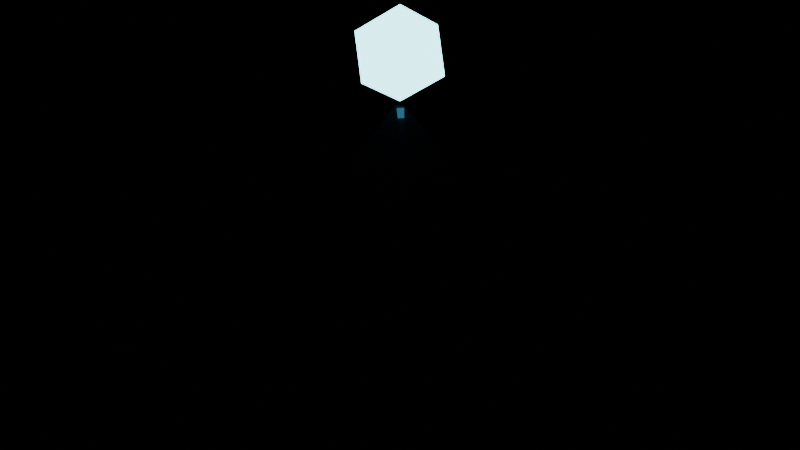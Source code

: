 # Source: protector_pyramid.blend  (saved by Blender 5.2.45; exported with 4.5.12 LTS)
import bpy
from mathutils import Matrix  # noqa: F401  (used for matrix-valued properties, if any)

bpy.ops.wm.read_factory_settings(use_empty=True)
scene = bpy.context.scene
scene.name = 'Scene'

# ---- materials (node trees are filled in below, after node groups)
mat_mat_obsidianhull = bpy.data.materials.new('Mat_ObsidianHull')
mat_mat_cyanconduit = bpy.data.materials.new('Mat_CyanConduit')

# ---- material node trees
mat_mat_obsidianhull.use_nodes = True; mat_mat_obsidianhull.node_tree.nodes.clear()
_N = mat_mat_obsidianhull.node_tree.nodes; _L = mat_mat_obsidianhull.node_tree.links
n0 = _N.new('ShaderNodeBsdfPrincipled'); n0.name = 'Principled BSDF'; n0.location = (-200, 100)
n0.inputs[0].default_value = (0.02, 0.03, 0.05, 1.0)
n0.inputs[1].default_value = 0.85
n0.inputs[2].default_value = 0.15
n0.inputs[3].default_value = 1.6
n0.inputs[10].default_value = 0.005
n1 = _N.new('ShaderNodeOutputMaterial'); n1.name = 'Material Output'; n1.location = (200, 100)
_L.new(n0.outputs[0], n1.inputs[0])
n1.is_active_output = True
mat_mat_cyanconduit.use_nodes = True; mat_mat_cyanconduit.node_tree.nodes.clear()
_N = mat_mat_cyanconduit.node_tree.nodes; _L = mat_mat_cyanconduit.node_tree.links
n0 = _N.new('ShaderNodeBsdfPrincipled'); n0.name = 'Principled BSDF'; n0.location = (-200, 100)
n0.inputs[0].default_value = (0.2, 0.9, 1.0, 1.0)
n0.inputs[10].default_value = 0.005
n0.inputs[27].default_value = (0.3, 0.95, 1.0, 1.0)
n0.inputs[28].default_value = 4.5
n1 = _N.new('ShaderNodeOutputMaterial'); n1.name = 'Material Output'; n1.location = (200, 100)
_L.new(n0.outputs[0], n1.inputs[0])
n1.is_active_output = True

# ---- meshes
me_cone = bpy.data.meshes.new('Cone')
me_cone.from_pydata([(-0.7071, 0.7071, -0.7), (0.7071, 0.7071, -0.7), (0.7071, -0.7071, -0.7), (-0.7071, -0.7071, -0.7), (0.0, 0.0, 0.7)], [], [(0, 4, 1), (1, 4, 2), (0, 1, 2, 3), (2, 4, 3), (3, 4, 0)])
_uv = me_cone.uv_layers.new(name='UVMap')
_uv.uv.foreach_set('vector', [0.25, 0.49, 0.25, 0.25, 0.49, 0.25, 0.49, 0.25, 0.25, 0.25, 0.25, 0.01, 0.75, 0.49, 0.99, 0.25, 0.75, 0.01, 0.51, 0.25, 0.25, 0.01, 0.25, 0.25, 0.01, 0.25, 0.01, 0.25, 0.25, 0.25, 0.25, 0.49])
me_cone.materials.append(mat_mat_obsidianhull)
me_cone.update()
me_icosphere = bpy.data.meshes.new('Icosphere')
me_icosphere.from_pydata([(0.0, 0.0, -0.18), (0.1302, -0.09463, -0.0805), (-0.04975, -0.1531, -0.0805), (-0.161, 0.0, -0.0805), (-0.04975, 0.1531, -0.0805), (0.1302, 0.09463, -0.0805), (0.04975, -0.1531, 0.0805), (-0.1302, -0.09463, 0.0805), (-0.1302, 0.09463, 0.0805), (0.04975, 0.1531, 0.0805), (0.161, 0.0, 0.0805), (0.0, 0.0, 0.18)], [], [(0, 1, 2), (1, 0, 5), (0, 2, 3), (0, 3, 4), (0, 4, 5), (1, 5, 10), (2, 1, 6), (3, 2, 7), (4, 3, 8), (5, 4, 9), (1, 10, 6), (2, 6, 7), (3, 7, 8), (4, 8, 9), (5, 9, 10), (6, 10, 11), (7, 6, 11), (8, 7, 11), (9, 8, 11), (10, 9, 11)])
_uv = me_icosphere.uv_layers.new(name='UVMap')
_uv.uv.foreach_set('vector', [0.1818, 0.0, 0.2727, 0.1575, 0.09091, 0.1575, 0.2727, 0.1575, 0.3636, 0.0, 0.4545, 0.1575, 0.9091, 0.0, 1.0, 0.1575, 0.8182, 0.1575, 0.7273, 0.0, 0.8182, 0.1575, 0.6364, 0.1575, 0.5455, 0.0, 0.6364, 0.1575, 0.4545, 0.1575, 0.2727, 0.1575, 0.4545, 0.1575, 0.3636, 0.3149, 0.09091, 0.1575, 0.2727, 0.1575, 0.1818, 0.3149, 0.8182, 0.1575, 1.0, 0.1575, 0.9091, 0.3149, 0.6364, 0.1575, 0.8182, 0.1575, 0.7273, 0.3149, 0.4545, 0.1575, 0.6364, 0.1575, 0.5455, 0.3149, 0.2727, 0.1575, 0.3636, 0.3149, 0.1818, 0.3149, 0.09091, 0.1575, 0.1818, 0.3149, 0.0, 0.3149, 0.8182, 0.1575, 0.9091, 0.3149, 0.7273, 0.3149, 0.6364, 0.1575, 0.7273, 0.3149, 0.5455, 0.3149, 0.4545, 0.1575, 0.5455, 0.3149, 0.3636, 0.3149, 0.1818, 0.3149, 0.3636, 0.3149, 0.2727, 0.4724, 0.0, 0.3149, 0.1818, 0.3149, 0.09091, 0.4724, 0.7273, 0.3149, 0.9091, 0.3149, 0.8182, 0.4724, 0.5455, 0.3149, 0.7273, 0.3149, 0.6364, 0.4724, 0.3636, 0.3149, 0.5455, 0.3149, 0.4545, 0.4724])
me_icosphere.materials.append(mat_mat_cyanconduit)
me_icosphere.update()

# ---- objects
ob_protectorpyramid = bpy.data.objects.new('ProtectorPyramid', me_cone)
ob_apexcrystal = bpy.data.objects.new('ApexCrystal', me_icosphere)

# ---- transforms, parenting, visibility, modifiers, constraints
ob_protectorpyramid.location = (0.0, 0.0, 0.0)
_m = ob_protectorpyramid.modifiers.new('EdgeBevel', 'BEVEL')
_m.width = 0.04
_m.width_pct = 0.04
_m.segments = 3
_m.profile = 0.7
ob_apexcrystal.parent = ob_protectorpyramid
ob_apexcrystal.location = (0.0, 0.0, 0.85)

# ---- collection membership
scene.collection.objects.link(ob_protectorpyramid)
scene.collection.objects.link(ob_apexcrystal)

# ---- scene / render settings (as saved in the file)
scene.frame_start = 1; scene.frame_end = 250; scene.frame_set(1)
scene.render.engine = 'BLENDER_EEVEE_NEXT'
scene.render.bake_bias = 0.0
scene.render.bake_samples = 0
scene.render.compositor_device = 'GPU'
scene.eevee.use_volume_custom_range = False
scene.eevee.fast_gi_thickness_near = 0.1
scene.eevee.fast_gi_thickness_far = 0.0
scene.eevee.ray_tracing_options.screen_trace_thickness = 0.1
bpy.context.view_layer.update()

# ---- added for rendering (the .blend has no active camera): camera
cam_auto = bpy.data.cameras.new('AutoCamera')
cam_auto.lens = 50.0
cam_auto.sensor_width = 36.0
cam_auto.clip_end = 1000.0
ob_auto_camera = bpy.data.objects.new('AutoCamera', cam_auto)
scene.collection.objects.link(ob_auto_camera)
ob_auto_camera.location = (2.43133, -2.91759, 2.11006)
ob_auto_camera.rotation_euler = (1.09748, -7.21219e-08, 0.694738)
scene.camera = ob_auto_camera
bpy.context.view_layer.update()
